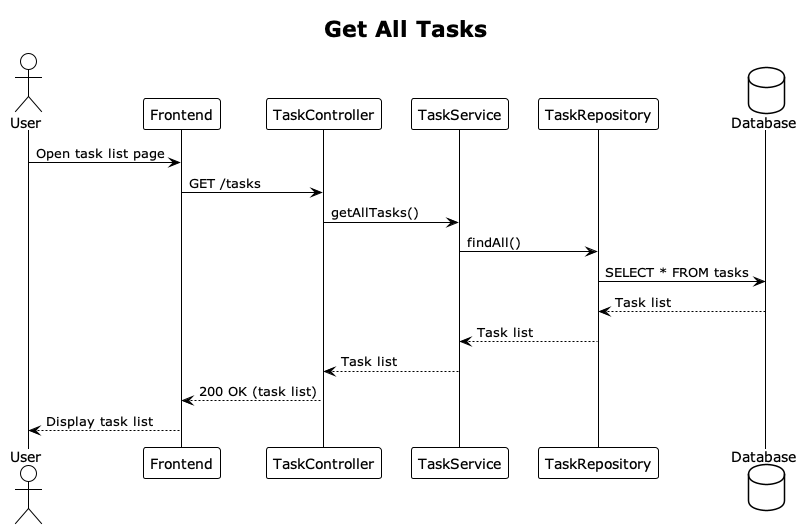

The diagram above was rendered by PlantUML. Its source (embedded in the PNG):
@startuml
!theme plain

title Get All Tasks

actor User
participant "Frontend" as FE
participant "TaskController" as Controller
participant "TaskService" as Service
participant "TaskRepository" as Repo
database "Database" as DB

User -> FE : Open task list page
FE -> Controller : GET /tasks
Controller -> Service : getAllTasks()
Service -> Repo : findAll()
Repo -> DB : SELECT * FROM tasks
DB --> Repo : Task list
Repo --> Service : Task list
Service --> Controller : Task list
Controller --> FE : 200 OK (task list)
FE --> User : Display task list

@enduml